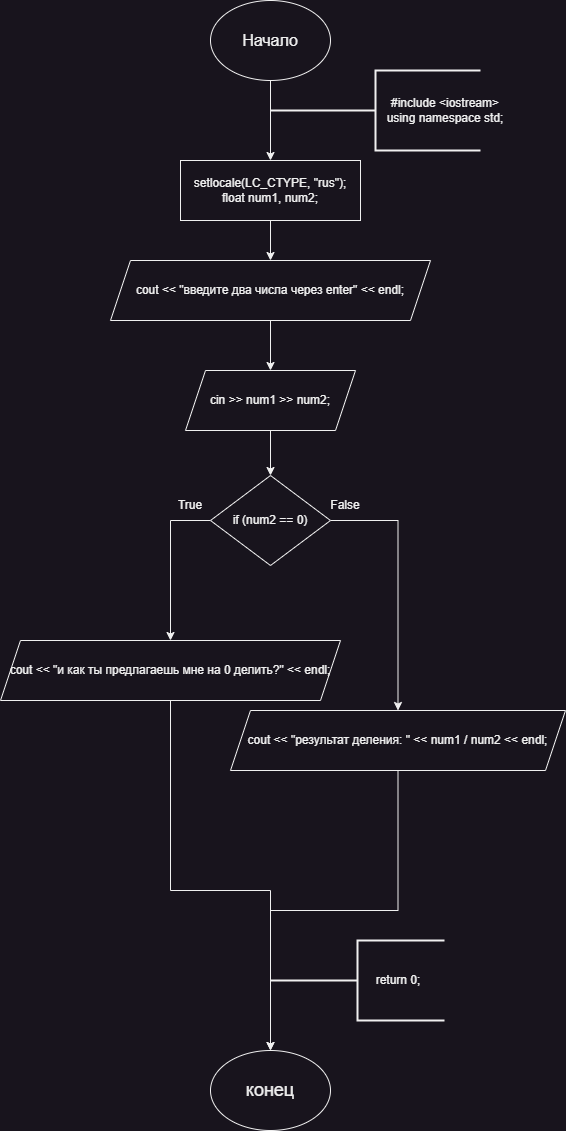

The diagram above was exported from draw.io. Its source (the exported page's mxGraphModel, read from the mxfile embedded in the PNG):
<mxGraphModel dx="1434" dy="844" grid="1" gridSize="10" guides="1" tooltips="1" connect="1" arrows="1" fold="1" page="1" pageScale="1" pageWidth="827" pageHeight="1169" math="0" shadow="0">
  <root>
    <mxCell id="0" />
    <mxCell id="1" parent="0" />
    <mxCell id="cHhhLzF7gEiUhDU0Ck4X-23" style="edgeStyle=orthogonalEdgeStyle;rounded=0;orthogonalLoop=1;jettySize=auto;html=1;entryX=0.5;entryY=0;entryDx=0;entryDy=0;" edge="1" parent="1" source="cHhhLzF7gEiUhDU0Ck4X-1" target="cHhhLzF7gEiUhDU0Ck4X-8">
      <mxGeometry relative="1" as="geometry" />
    </mxCell>
    <mxCell id="cHhhLzF7gEiUhDU0Ck4X-1" value="&lt;font style=&quot;font-size: 16px;&quot;&gt;Начало&lt;/font&gt;" style="ellipse;whiteSpace=wrap;html=1;" vertex="1" parent="1">
      <mxGeometry x="340" y="20" width="120" height="80" as="geometry" />
    </mxCell>
    <mxCell id="cHhhLzF7gEiUhDU0Ck4X-2" value="" style="strokeWidth=2;html=1;shape=mxgraph.flowchart.annotation_2;align=left;labelPosition=right;pointerEvents=1;" vertex="1" parent="1">
      <mxGeometry x="400" y="90" width="210" height="80" as="geometry" />
    </mxCell>
    <mxCell id="cHhhLzF7gEiUhDU0Ck4X-3" value="&lt;div&gt;#include &amp;lt;iostream&amp;gt;&lt;/div&gt;&lt;div&gt;using namespace std;&lt;/div&gt;" style="text;html=1;align=center;verticalAlign=middle;whiteSpace=wrap;rounded=0;" vertex="1" parent="1">
      <mxGeometry x="504.5" y="115" width="140" height="30" as="geometry" />
    </mxCell>
    <mxCell id="cHhhLzF7gEiUhDU0Ck4X-4" value="&lt;font style=&quot;font-size: 18px;&quot;&gt;конец&lt;/font&gt;" style="ellipse;whiteSpace=wrap;html=1;" vertex="1" parent="1">
      <mxGeometry x="340" y="1070" width="120" height="80" as="geometry" />
    </mxCell>
    <mxCell id="cHhhLzF7gEiUhDU0Ck4X-5" value="" style="strokeWidth=2;html=1;shape=mxgraph.flowchart.annotation_2;align=left;labelPosition=right;pointerEvents=1;" vertex="1" parent="1">
      <mxGeometry x="400" y="960" width="174" height="80" as="geometry" />
    </mxCell>
    <mxCell id="cHhhLzF7gEiUhDU0Ck4X-6" value="return 0;" style="text;html=1;align=center;verticalAlign=middle;whiteSpace=wrap;rounded=0;" vertex="1" parent="1">
      <mxGeometry x="497.5" y="985" width="60" height="30" as="geometry" />
    </mxCell>
    <mxCell id="cHhhLzF7gEiUhDU0Ck4X-7" style="edgeStyle=orthogonalEdgeStyle;rounded=0;orthogonalLoop=1;jettySize=auto;html=1;exitX=0.5;exitY=1;exitDx=0;exitDy=0;" edge="1" parent="1" source="cHhhLzF7gEiUhDU0Ck4X-6" target="cHhhLzF7gEiUhDU0Ck4X-6">
      <mxGeometry relative="1" as="geometry" />
    </mxCell>
    <mxCell id="cHhhLzF7gEiUhDU0Ck4X-24" style="edgeStyle=orthogonalEdgeStyle;rounded=0;orthogonalLoop=1;jettySize=auto;html=1;entryX=0.5;entryY=0;entryDx=0;entryDy=0;" edge="1" parent="1" source="cHhhLzF7gEiUhDU0Ck4X-8" target="cHhhLzF7gEiUhDU0Ck4X-10">
      <mxGeometry relative="1" as="geometry" />
    </mxCell>
    <mxCell id="cHhhLzF7gEiUhDU0Ck4X-8" value="setlocale(LC_CTYPE, &quot;rus&quot;);&#10;float num1, num2;" style="rounded=0;whiteSpace=wrap;html=1;" vertex="1" parent="1">
      <mxGeometry x="310" y="180" width="180" height="60" as="geometry" />
    </mxCell>
    <mxCell id="cHhhLzF7gEiUhDU0Ck4X-17" style="edgeStyle=orthogonalEdgeStyle;rounded=0;orthogonalLoop=1;jettySize=auto;html=1;entryX=0.5;entryY=0;entryDx=0;entryDy=0;" edge="1" parent="1" source="cHhhLzF7gEiUhDU0Ck4X-9" target="cHhhLzF7gEiUhDU0Ck4X-14">
      <mxGeometry relative="1" as="geometry">
        <Array as="points">
          <mxPoint x="300" y="540" />
        </Array>
      </mxGeometry>
    </mxCell>
    <mxCell id="cHhhLzF7gEiUhDU0Ck4X-18" style="edgeStyle=orthogonalEdgeStyle;rounded=0;orthogonalLoop=1;jettySize=auto;html=1;entryX=0.5;entryY=0;entryDx=0;entryDy=0;" edge="1" parent="1" source="cHhhLzF7gEiUhDU0Ck4X-9" target="cHhhLzF7gEiUhDU0Ck4X-16">
      <mxGeometry relative="1" as="geometry">
        <Array as="points">
          <mxPoint x="528" y="540" />
        </Array>
      </mxGeometry>
    </mxCell>
    <mxCell id="cHhhLzF7gEiUhDU0Ck4X-9" value="if (num2 == 0)" style="rhombus;whiteSpace=wrap;html=1;" vertex="1" parent="1">
      <mxGeometry x="340" y="495" width="120" height="90" as="geometry" />
    </mxCell>
    <mxCell id="cHhhLzF7gEiUhDU0Ck4X-25" style="edgeStyle=orthogonalEdgeStyle;rounded=0;orthogonalLoop=1;jettySize=auto;html=1;entryX=0.5;entryY=0;entryDx=0;entryDy=0;" edge="1" parent="1" source="cHhhLzF7gEiUhDU0Ck4X-10" target="cHhhLzF7gEiUhDU0Ck4X-11">
      <mxGeometry relative="1" as="geometry" />
    </mxCell>
    <mxCell id="cHhhLzF7gEiUhDU0Ck4X-10" value="cout &lt;&lt; &quot;введите два числа через enter&quot; &lt;&lt; endl;" style="shape=parallelogram;perimeter=parallelogramPerimeter;whiteSpace=wrap;html=1;fixedSize=1;" vertex="1" parent="1">
      <mxGeometry x="240" y="280" width="320" height="60" as="geometry" />
    </mxCell>
    <mxCell id="cHhhLzF7gEiUhDU0Ck4X-26" style="edgeStyle=orthogonalEdgeStyle;rounded=0;orthogonalLoop=1;jettySize=auto;html=1;entryX=0.5;entryY=0;entryDx=0;entryDy=0;" edge="1" parent="1" source="cHhhLzF7gEiUhDU0Ck4X-11" target="cHhhLzF7gEiUhDU0Ck4X-9">
      <mxGeometry relative="1" as="geometry" />
    </mxCell>
    <mxCell id="cHhhLzF7gEiUhDU0Ck4X-11" value="cin &gt;&gt; num1 &gt;&gt; num2;" style="shape=parallelogram;perimeter=parallelogramPerimeter;whiteSpace=wrap;html=1;fixedSize=1;" vertex="1" parent="1">
      <mxGeometry x="315" y="390" width="170" height="60" as="geometry" />
    </mxCell>
    <mxCell id="cHhhLzF7gEiUhDU0Ck4X-21" style="edgeStyle=orthogonalEdgeStyle;rounded=0;orthogonalLoop=1;jettySize=auto;html=1;" edge="1" parent="1" source="cHhhLzF7gEiUhDU0Ck4X-14" target="cHhhLzF7gEiUhDU0Ck4X-4">
      <mxGeometry relative="1" as="geometry">
        <Array as="points">
          <mxPoint x="300" y="910" />
          <mxPoint x="400" y="910" />
        </Array>
      </mxGeometry>
    </mxCell>
    <mxCell id="cHhhLzF7gEiUhDU0Ck4X-14" value="cout &lt;&lt; &quot;и как ты предлагаешь мне на 0 делить?&quot; &lt;&lt; endl;" style="shape=parallelogram;perimeter=parallelogramPerimeter;whiteSpace=wrap;html=1;fixedSize=1;" vertex="1" parent="1">
      <mxGeometry x="130" y="660" width="340" height="60" as="geometry" />
    </mxCell>
    <mxCell id="cHhhLzF7gEiUhDU0Ck4X-22" style="edgeStyle=orthogonalEdgeStyle;rounded=0;orthogonalLoop=1;jettySize=auto;html=1;" edge="1" parent="1" source="cHhhLzF7gEiUhDU0Ck4X-16" target="cHhhLzF7gEiUhDU0Ck4X-4">
      <mxGeometry relative="1" as="geometry" />
    </mxCell>
    <mxCell id="cHhhLzF7gEiUhDU0Ck4X-16" value="cout &lt;&lt; &quot;результат деления: &quot; &lt;&lt; num1 / num2 &lt;&lt; endl;" style="shape=parallelogram;perimeter=parallelogramPerimeter;whiteSpace=wrap;html=1;fixedSize=1;" vertex="1" parent="1">
      <mxGeometry x="360" y="730" width="335" height="60" as="geometry" />
    </mxCell>
    <mxCell id="cHhhLzF7gEiUhDU0Ck4X-19" value="True" style="text;html=1;align=center;verticalAlign=middle;whiteSpace=wrap;rounded=0;" vertex="1" parent="1">
      <mxGeometry x="290" y="510" width="60" height="30" as="geometry" />
    </mxCell>
    <mxCell id="cHhhLzF7gEiUhDU0Ck4X-20" value="False" style="text;html=1;align=center;verticalAlign=middle;whiteSpace=wrap;rounded=0;" vertex="1" parent="1">
      <mxGeometry x="445" y="510" width="60" height="30" as="geometry" />
    </mxCell>
  </root>
</mxGraphModel>